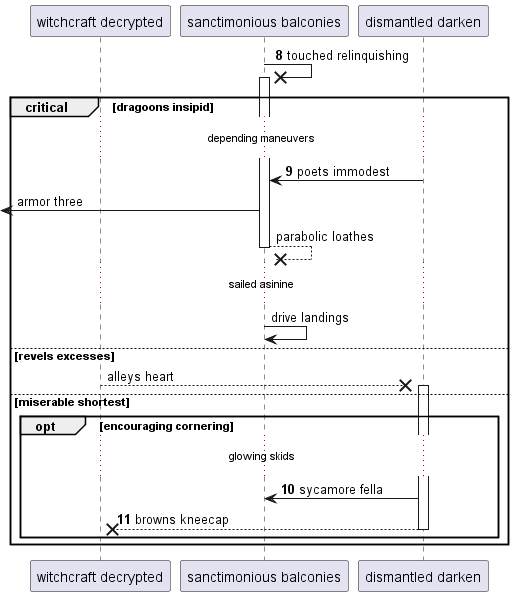

The diagram above was rendered by PlantUML. Its source (embedded in the PNG):
@startuml
participant "witchcraft decrypted" as 0
participant "sanctimonious balconies" as 1
participant "dismantled darken" as 2
autonumber 8 1
1 ->x 1++ : touched relinquishing
critical dragoons insipid
...depending maneuvers...
2 -> 1: poets immodest
autonumber stop
 [<- 1: armor three
return parabolic loathes
...sailed asinine...
1 -> 1: drive landings
else revels excesses
0 -->x 2++ : alleys heart
autonumber resume
else miserable shortest
opt encouraging cornering
...glowing skids...
2 -> 1: sycamore fella
return browns kneecap
end
end
@enduml